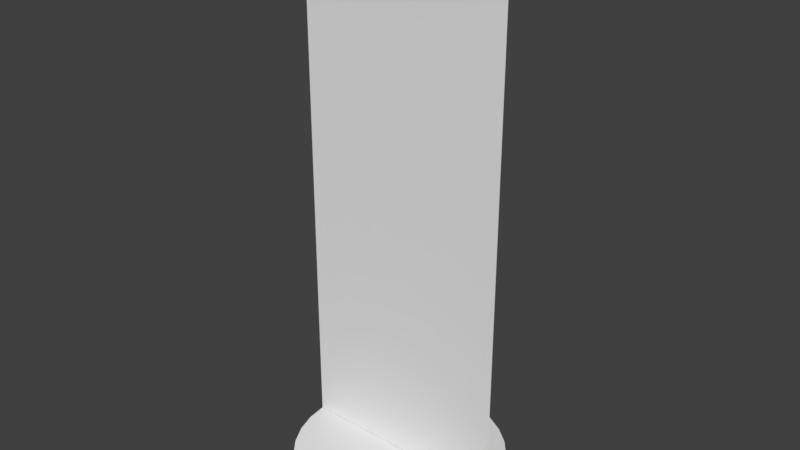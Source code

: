 # Source: Figurine3.blend  (saved by Blender 2.78.0; exported with 4.5.12 LTS)
import bpy
from mathutils import Matrix  # noqa: F401  (used for matrix-valued properties, if any)

bpy.ops.wm.read_factory_settings(use_empty=True)
scene = bpy.context.scene
scene.name = 'Scene'

# ---- collections
col_collection_1 = bpy.data.collections.new('Collection 1'); scene.collection.children.link(col_collection_1)

# ---- world
world_world = bpy.data.worlds.new('World'); scene.world = world_world
world_world.color = (0.05088, 0.05088, 0.05088)
world_world.use_sun_shadow = False
world_world.sun_shadow_jitter_overblur = 0.0
world_world.cycles.sampling_method = 'MANUAL'

# ---- meshes
me_circle = bpy.data.meshes.new('Circle')
me_circle.from_pydata([(0.0002276, 0.1593, -0.2447), (-0.03089, 0.1562, -0.2447), (-0.06081, 0.1471, -0.2447), (-0.08838, 0.1324, -0.2447), (-0.1125, 0.1126, -0.2447), (-0.1324, 0.08839, -0.2447), (-0.1471, 0.06082, -0.2447), (-0.1562, 0.0309, -0.2447), (-0.1593, -0.0002147, -0.2447), (-0.1562, -0.03133, -0.2447), (-0.1471, -0.06125, -0.2447), (-0.1324, -0.08882, -0.2447), (-0.1125, -0.113, -0.2447), (-0.08838, -0.1328, -0.2447), (-0.06081, -0.1476, -0.2447), (-0.03089, -0.1566, -0.2447), (0.0002277, -0.1597, -0.2447), (0.03134, -0.1566, -0.2447), (0.06126, -0.1476, -0.2447), (0.08883, -0.1328, -0.2447), (0.113, -0.113, -0.2447), (0.1328, -0.08882, -0.2447), (0.1476, -0.06125, -0.2447), (0.1566, -0.03133, -0.2447), (0.1597, -0.0002146, -0.2447), (0.1566, 0.0309, -0.2447), (0.1476, 0.06082, -0.2447), (0.1328, 0.08839, -0.2447), (0.113, 0.1126, -0.2447), (0.08883, 0.1324, -0.2447), (0.06126, 0.1471, -0.2447), (0.03134, 0.1562, -0.2447), (-0.03089, 0.1562, -0.2185), (0.0002276, 0.1593, -0.2185), (-0.06081, 0.1471, -0.2185), (-0.08838, 0.1324, -0.2185), (-0.1125, 0.1126, -0.2185), (-0.1324, 0.08839, -0.2185), (-0.1471, 0.06082, -0.2185), (-0.1562, 0.0309, -0.2185), (-0.1593, -0.0002147, -0.2185), (-0.1562, -0.03133, -0.2185), (-0.1471, -0.06125, -0.2185), (-0.1324, -0.08882, -0.2185), (-0.1125, -0.113, -0.2185), (-0.08838, -0.1328, -0.2185), (-0.06081, -0.1476, -0.2185), (-0.03089, -0.1566, -0.2185), (0.0002277, -0.1597, -0.2185), (0.03134, -0.1566, -0.2185), (0.06126, -0.1476, -0.2185), (0.08883, -0.1328, -0.2185), (0.113, -0.113, -0.2185), (0.1328, -0.08882, -0.2185), (0.1476, -0.06125, -0.2185), (0.1566, -0.03133, -0.2185), (0.1597, -0.0002146, -0.2185), (0.1566, 0.0309, -0.2185), (0.1476, 0.06082, -0.2185), (0.1328, 0.08839, -0.2185), (0.113, 0.1126, -0.2185), (0.08883, 0.1324, -0.2185), (0.06126, 0.1471, -0.2185), (0.03134, 0.1562, -0.2185), (-0.1599, 0.0001594, 0.5619), (0.1596, 0.0001594, 0.5619), (-0.1599, 0.0001594, -0.218), (0.1596, 0.0001594, -0.218)], [], [(1, 0, 31, 30, 29, 28, 27, 26, 25, 24, 23, 22, 21, 20, 19, 18, 17, 16, 15, 14, 13, 12, 11, 10, 9, 8, 7, 6, 5, 4, 3, 2), (32, 34, 35, 36, 37, 38, 39, 40, 41, 42, 43, 44, 45, 46, 47, 48, 49, 50, 51, 52, 53, 54, 55, 56, 57, 58, 59, 60, 61, 62, 63, 33), (12, 13, 45, 44), (26, 27, 59, 58), (13, 14, 46, 45), (0, 1, 32, 33), (27, 28, 60, 59), (14, 15, 47, 46), (1, 2, 34, 32), (28, 29, 61, 60), (15, 16, 48, 47), (2, 3, 35, 34), (29, 30, 62, 61), (16, 17, 49, 48), (3, 4, 36, 35), (30, 31, 63, 62), (17, 18, 50, 49), (4, 5, 37, 36), (31, 0, 33, 63), (18, 19, 51, 50), (5, 6, 38, 37), (19, 20, 52, 51), (6, 7, 39, 38), (20, 21, 53, 52), (7, 8, 40, 39), (21, 22, 54, 53), (8, 9, 41, 40), (22, 23, 55, 54), (9, 10, 42, 41), (23, 24, 56, 55), (10, 11, 43, 42), (24, 25, 57, 56), (11, 12, 44, 43), (25, 26, 58, 57), (64, 65, 67, 66)])
_uv = me_circle.uv_layers.new(name='UVMap')
_uv.uv.foreach_set('vector', [0.4563, 0.8159, 0.4469, 0.7685, 0.4469, 0.7201, 0.4563, 0.6727, 0.4748, 0.628, 0.5017, 0.5878, 0.5359, 0.5537, 0.5761, 0.5268, 0.6207, 0.5083, 0.6681, 0.4989, 0.7165, 0.4989, 0.7639, 0.5083, 0.8086, 0.5268, 0.8488, 0.5537, 0.8829, 0.5878, 0.9098, 0.628, 0.9283, 0.6727, 0.9377, 0.7201, 0.9377, 0.7685, 0.9283, 0.8159, 0.9098, 0.8605, 0.8829, 0.9007, 0.8488, 0.9349, 0.8086, 0.9618, 0.7639, 0.9803, 0.7165, 0.9897, 0.6681, 0.9897, 0.6207, 0.9803, 0.5761, 0.9618, 0.5359, 0.9349, 0.5017, 0.9007, 0.4748, 0.8605, 0.4469, 0.2772, 0.4469, 0.2289, 0.4563, 0.1814, 0.4748, 0.1368, 0.5017, 0.09658, 0.5359, 0.0624, 0.5761, 0.03554, 0.6207, 0.01704, 0.6681, 0.007604, 0.7165, 0.007604, 0.7639, 0.01704, 0.8086, 0.03554, 0.8488, 0.0624, 0.8829, 0.09658, 0.9098, 0.1368, 0.9283, 0.1814, 0.9377, 0.2289, 0.9377, 0.2772, 0.9283, 0.3246, 0.9098, 0.3693, 0.8829, 0.4095, 0.8488, 0.4437, 0.8086, 0.4705, 0.7639, 0.489, 0.7165, 0.4985, 0.6681, 0.4985, 0.6207, 0.489, 0.5761, 0.4705, 0.5359, 0.4437, 0.5017, 0.4095, 0.4748, 0.3693, 0.4563, 0.3246, 0.9722, 0.875, 0.9722, 0.8437, 0.9983, 0.8437, 0.9983, 0.875, 0.9722, 0.4376, 0.9722, 0.4063, 0.9983, 0.4063, 0.9983, 0.4376, 0.9722, 0.8437, 0.9722, 0.8125, 0.9983, 0.8125, 0.9983, 0.8437, 0.9722, 0.2501, 0.9722, 0.2189, 0.9983, 0.2189, 0.9983, 0.2501, 0.9722, 0.4063, 0.9722, 0.3751, 0.9983, 0.3751, 0.9983, 0.4063, 0.9722, 0.8125, 0.9722, 0.7812, 0.9983, 0.7812, 0.9983, 0.8125, 0.9722, 0.2189, 0.9722, 0.1876, 0.9983, 0.1876, 0.9983, 0.2189, 0.9722, 0.3751, 0.9722, 0.3438, 0.9983, 0.3438, 0.9983, 0.3751, 0.9722, 0.7812, 0.9722, 0.75, 0.9983, 0.75, 0.9983, 0.7812, 0.9722, 0.1876, 0.9722, 0.1564, 0.9983, 0.1564, 0.9983, 0.1876, 0.9722, 0.3438, 0.9722, 0.3126, 0.9983, 0.3126, 0.9983, 0.3438, 0.9722, 0.75, 0.9722, 0.7187, 0.9983, 0.7187, 0.9983, 0.75, 0.9722, 0.1564, 0.9722, 0.1252, 0.9983, 0.1252, 0.9983, 0.1564, 0.9722, 0.3126, 0.9722, 0.2814, 0.9983, 0.2814, 0.9983, 0.3126, 0.9722, 0.7187, 0.9722, 0.6875, 0.9983, 0.6875, 0.9983, 0.7187, 0.9722, 0.1252, 0.9722, 0.09391, 0.9983, 0.09391, 0.9983, 0.1252, 0.9722, 0.2814, 0.9722, 0.2501, 0.9983, 0.2501, 0.9983, 0.2814, 0.9722, 0.6875, 0.9722, 0.6563, 0.9983, 0.6563, 0.9983, 0.6875, 0.9722, 0.09391, 0.9722, 0.06267, 0.9983, 0.06267, 0.9983, 0.09391, 0.9722, 0.6563, 0.9722, 0.625, 0.9983, 0.625, 0.9983, 0.6563, 0.9722, 0.06267, 0.9722, 0.03143, 0.9983, 0.03143, 0.9983, 0.06267, 0.9722, 0.625, 0.9722, 0.5938, 0.9983, 0.5938, 0.9983, 0.625, 0.9722, 0.03143, 0.9722, 0.0001863, 0.9983, 0.0001861, 0.9983, 0.03143, 0.9722, 0.5938, 0.9722, 0.5625, 0.9983, 0.5625, 0.9983, 0.5938, 0.9722, 0.9999, 0.9722, 0.9687, 0.9983, 0.9687, 0.9983, 0.9999, 0.9722, 0.5625, 0.9722, 0.5313, 0.9983, 0.5313, 0.9983, 0.5625, 0.9722, 0.9687, 0.9722, 0.9374, 0.9983, 0.9374, 0.9983, 0.9687, 0.9722, 0.5313, 0.9722, 0.5001, 0.9983, 0.5001, 0.9983, 0.5313, 0.9722, 0.9374, 0.9722, 0.9062, 0.9983, 0.9062, 0.9983, 0.9374, 0.9722, 0.5001, 0.9722, 0.4688, 0.9983, 0.4688, 0.9983, 0.5001, 0.9722, 0.9062, 0.9722, 0.875, 0.9983, 0.875, 0.9983, 0.9062, 0.9722, 0.4688, 0.9722, 0.4376, 0.9983, 0.4376, 0.9983, 0.4688, 0.41, 0.9954, 0.003769, 0.9954, 0.003769, 0.003783, 0.41, 0.003783])
me_circle.use_remesh_preserve_volume = False
me_circle.use_remesh_preserve_attributes = False
me_circle.use_mirror_vertex_groups = False
me_circle.update()

# ---- objects
ob_circle = bpy.data.objects.new('Circle', me_circle)

# ---- transforms, parenting, visibility, modifiers, constraints
ob_circle.location = (0.004187, 0.01205, -0.3917)
ob_circle.rotation_euler = (0.0, -0.0, -3.142)
ob_circle.scale = (2.684, 2.684, 2.684)
ob_circle.show_wire = True
ob_circle.lineart.crease_threshold = 0.0

# ---- collection membership
col_collection_1.objects.link(ob_circle)

# ---- scene / render settings (as saved in the file)
scene.frame_start = 1; scene.frame_end = 250; scene.frame_set(6)
scene.render.engine = 'BLENDER_EEVEE_NEXT'
scene.render.resolution_percentage = 50
scene.render.dither_intensity = 0.0
scene.cycles.use_denoising = False
scene.cycles.samples = 128
scene.cycles.sampling_pattern = 'TABULATED_SOBOL'
scene.cycles.light_sampling_threshold = 0.0
scene.cycles.use_adaptive_sampling = False
scene.cycles.use_light_tree = False
scene.cycles.blur_glossy = 0.0
scene.cycles.sample_clamp_indirect = 0.0
scene.view_settings.view_transform = 'Standard'
bpy.context.view_layer.update()

# ---- added for rendering (the .blend has no active camera and no usable light): camera, sun
cam_auto = bpy.data.cameras.new('AutoCamera')
cam_auto.lens = 50.0
cam_auto.sensor_width = 36.0
cam_auto.clip_end = 1000.0
ob_auto_camera = bpy.data.objects.new('AutoCamera', cam_auto)
scene.collection.objects.link(ob_auto_camera)
ob_auto_camera.location = (2.29966, -2.74163, 1.8701)
ob_auto_camera.rotation_euler = (1.09748, -7.21219e-08, 0.694738)
scene.camera = ob_auto_camera
light_auto_sun = bpy.data.lights.new('AutoSun', 'SUN')
light_auto_sun.energy = 3.0
light_auto_sun.angle = 0.0523599
ob_auto_sun = bpy.data.objects.new('AutoSun', light_auto_sun)
scene.collection.objects.link(ob_auto_sun)
ob_auto_sun.rotation_euler = (0.872665, 0.174533, 0.523599)
bpy.context.view_layer.update()
